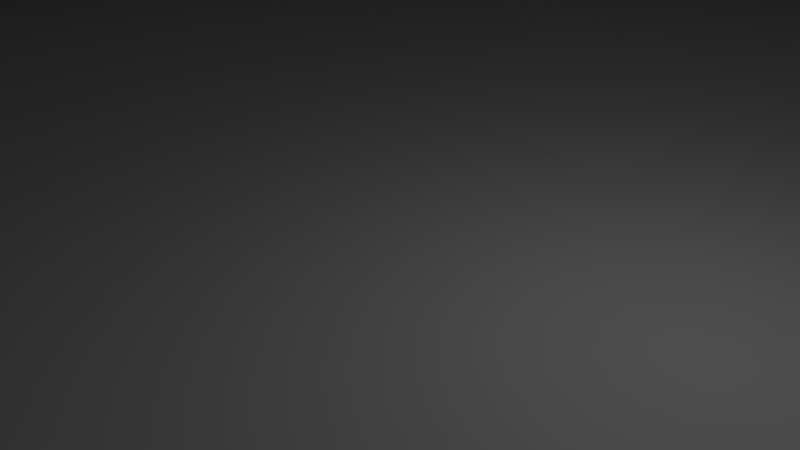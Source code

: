 # Source: fog_emitter_01.blend  (saved by Blender 2.79.0; exported with 4.5.12 LTS)
import bpy
from mathutils import Matrix  # noqa: F401  (used for matrix-valued properties, if any)

bpy.ops.wm.read_factory_settings(use_empty=True)
scene = bpy.context.scene
scene.name = 'Scene'

# ---- collections
col_collection_1 = bpy.data.collections.new('Collection 1'); scene.collection.children.link(col_collection_1)

# ---- materials (node trees are filled in below, after node groups)
mat_material_001 = bpy.data.materials.new('Material.001')
mat_material_001.alpha_threshold = 0.0
mat_material_001.use_transparent_shadow = False
mat_material_001.roughness = 0.5
mat_material_002 = bpy.data.materials.new('Material.002')
mat_material_002.alpha_threshold = 0.0
mat_material_002.use_transparent_shadow = False
mat_material_002.roughness = 0.5

# ---- material node trees

# ---- world
world_world = bpy.data.worlds.new('World'); scene.world = world_world
world_world.color = (0.05088, 0.05088, 0.05088)
world_world.use_sun_shadow = False
world_world.sun_shadow_jitter_overblur = 0.0
world_world.cycles.sampling_method = 'MANUAL'

# ---- cameras
cam_camera = bpy.data.cameras.new('Camera')
cam_camera.clip_end = 100.0
cam_camera.lens = 35.0
cam_camera.sensor_width = 32.0
cam_camera.sensor_height = 18.0
cam_camera.ortho_scale = 7.314
cam_camera.dof.focus_distance = 0.0
cam_camera.dof.aperture_fstop = 128.0

# ---- lights
light_lamp = bpy.data.lights.new('Lamp', 'POINT')
light_lamp.transmission_factor = 0.0
light_lamp.cutoff_distance = 30.0
light_lamp.energy = 100.0
light_lamp.shadow_buffer_clip_start = 1.001
light_lamp.shadow_soft_size = 0.1
light_lamp.shadow_maximum_resolution = 0.006
light_lamp.use_absolute_resolution = True

# ---- meshes
me_torus_003 = bpy.data.meshes.new('Torus.003')
me_torus_003.from_pydata([(67.95, 3.341e-06, -65.58), (145.6, -1.213e-06, 65.46), (77.75, 0.0, 45.3), (8.039, 3.871, 124.3), (-8.719e-06, 1.635e-06, -97.49), (42.36, 53.12, -65.58), (90.8, 113.9, 65.46), (48.48, 60.79, 45.3), (-15.12, 66.24, -65.58), (-32.41, 142.0, 65.46), (-17.3, 75.8, 45.3), (-2.204, 9.655, 124.3), (-61.22, 29.48, -65.58), (-131.2, 63.19, 65.46), (-70.05, 33.73, 45.3), (-8.922, 2.146e-06, 124.3), (-61.22, -29.48, -65.58), (-131.2, -63.19, 65.46), (-70.05, -33.73, 45.3), (-15.12, -66.24, -65.58), (-32.41, -142.0, 65.46), (-17.3, -75.8, 45.3), (1.985, -8.699, 124.3), (42.36, -53.12, -65.58), (90.8, -113.9, 65.46), (48.47, -60.79, 45.3), (172.6, 0.0, -97.49), (-38.41, -168.3, -97.49), (-38.41, 168.3, -97.49), (-155.5, 74.89, -97.49), (107.6, -135.0, -97.49), (107.6, 135.0, -97.49), (-155.5, -74.89, -97.49), (184.7, 6.217e-05, 103.2), (231.1, 5.334e-05, 114.8), (128.8, 3.146e-05, 124.5), (62.52, 2.674e-05, 111.7), (85.92, 2.816e-05, 93.42), (143.7, 3.081e-05, 82.46), (231.1, 5.334e-05, 91.81), (115.2, 148.1, 103.2), (144.1, 185.3, 114.8), (80.33, 103.3, 124.5), (38.98, 50.14, 111.7), (53.57, 68.9, 93.42), (89.62, 115.3, 82.46), (144.1, 185.3, 91.81), (-41.1, 184.7, 103.2), (-51.42, 231.1, 114.8), (-28.67, 128.8, 124.5), (-13.91, 62.52, 111.7), (-19.12, 85.92, 93.42), (-31.98, 143.7, 82.46), (-51.42, 231.1, 91.81), (-166.4, 82.2, 103.2), (-208.2, 102.8, 114.8), (-116.1, 57.34, 124.5), (-56.33, 27.82, 111.7), (-77.41, 38.24, 93.42), (-129.5, 63.97, 82.46), (-208.2, 102.8, 91.81), (-166.4, -82.2, 103.2), (-208.2, -102.8, 114.8), (-116.1, -57.34, 124.5), (-56.33, -27.82, 111.7), (-77.41, -38.24, 93.42), (-129.5, -63.97, 82.46), (-208.2, -102.8, 91.81), (-41.1, -184.7, 103.2), (-51.42, -231.1, 114.8), (-28.67, -128.8, 124.5), (-13.91, -62.52, 111.7), (-19.12, -85.92, 93.42), (-31.98, -143.7, 82.46), (-51.42, -231.1, 91.81), (115.2, -148.1, 103.2), (144.1, -185.3, 114.8), (80.33, -103.3, 124.5), (38.98, -50.14, 111.7), (53.57, -68.9, 93.42), (89.62, -115.3, 82.46), (144.1, -185.3, 91.81)], [], [(0, 5, 6, 1), (1, 6, 7, 2), (2, 7, 3), (26, 31, 5, 0), (5, 8, 9, 6), (6, 9, 10, 7), (7, 10, 11, 3), (22, 3, 11, 15), (31, 28, 8, 5), (8, 12, 13, 9), (9, 13, 14, 10), (10, 14, 15, 11), (28, 29, 12, 8), (12, 16, 17, 13), (13, 17, 18, 14), (14, 18, 15), (16, 19, 20, 17), (17, 20, 21, 18), (18, 21, 22, 15), (32, 27, 19, 16), (19, 23, 24, 20), (20, 24, 25, 21), (21, 25, 22), (27, 30, 23, 19), (23, 0, 1, 24), (24, 1, 2, 25), (25, 2, 3, 22), (30, 26, 0, 23), (4, 26, 30), (4, 30, 27), (4, 27, 32), (4, 32, 29), (4, 29, 28), (4, 28, 31), (4, 31, 26), (12, 29, 32, 16), (33, 40, 41, 34), (34, 41, 42, 35), (35, 42, 43, 36), (36, 43, 44, 37), (37, 44, 45, 38), (38, 45, 46, 39), (39, 46, 40, 33), (40, 47, 48, 41), (41, 48, 49, 42), (42, 49, 50, 43), (43, 50, 51, 44), (44, 51, 52, 45), (45, 52, 53, 46), (46, 53, 47, 40), (47, 54, 55, 48), (48, 55, 56, 49), (49, 56, 57, 50), (50, 57, 58, 51), (51, 58, 59, 52), (52, 59, 60, 53), (53, 60, 54, 47), (54, 61, 62, 55), (55, 62, 63, 56), (56, 63, 64, 57), (57, 64, 65, 58), (58, 65, 66, 59), (59, 66, 67, 60), (60, 67, 61, 54), (61, 68, 69, 62), (62, 69, 70, 63), (63, 70, 71, 64), (64, 71, 72, 65), (65, 72, 73, 66), (66, 73, 74, 67), (67, 74, 68, 61), (68, 75, 76, 69), (69, 76, 77, 70), (70, 77, 78, 71), (71, 78, 79, 72), (72, 79, 80, 73), (73, 80, 81, 74), (74, 81, 75, 68), (75, 33, 34, 76), (76, 34, 35, 77), (77, 35, 36, 78), (78, 36, 37, 79), (79, 37, 38, 80), (80, 38, 39, 81), (81, 39, 33, 75)])
me_torus_003.polygons.foreach_set('material_index', [1, 1, 1, 1, 1, 1, 1, 1, 1, 1, 1, 1, 1, 1, 1, 1, 1, 1, 1, 1, 1, 1, 1, 1, 1, 1, 1, 1, 1, 1, 1, 1, 1, 1, 1, 1, 0, 0, 0, 0, 0, 0, 0, 0, 0, 0, 0, 0, 0, 0, 0, 0, 0, 0, 0, 0, 0, 0, 0, 0, 0, 0, 0, 0, 0, 0, 0, 0, 0, 0, 0, 0, 0, 0, 0, 0, 0, 0, 0, 0, 0, 0, 0, 0, 0])
_uv = me_torus_003.uv_layers.new(name='UVMap')
_uv.uv.foreach_set('vector', [0.1961, 0.8603, 0.2272, 0.8349, 0.2746, 0.8582, 0.2077, 0.9127, 0.878, 0.607, 0.878, 0.6943, 0.8366, 0.674, 0.8366, 0.6274, 0.8366, 0.6274, 0.8366, 0.674, 0.7953, 0.6507, 0.7347, 0.2969, 0.6907, 0.2036, 0.7615, 0.2036, 0.7788, 0.2403, 0.2272, 0.8349, 0.2272, 0.7942, 0.2746, 0.7709, 0.2746, 0.8582, 0.878, 0.6943, 0.8112, 0.7488, 0.8009, 0.7031, 0.8366, 0.674, 0.8366, 0.674, 0.8009, 0.7031, 0.7907, 0.6573, 0.7953, 0.6507, 0.7879, 0.6447, 0.7953, 0.6507, 0.7907, 0.6573, 0.7838, 0.6533, 0.6907, 0.2036, 0.7347, 0.1104, 0.7788, 0.1669, 0.7615, 0.2036, 0.2272, 0.7942, 0.1961, 0.7688, 0.2077, 0.7164, 0.2746, 0.7709, 0.8112, 0.7488, 0.7278, 0.7294, 0.7565, 0.6927, 0.8009, 0.7031, 0.8009, 0.7031, 0.7565, 0.6927, 0.7838, 0.6533, 0.7907, 0.6573, 0.7347, 0.1104, 0.8335, 0.08733, 0.8177, 0.1579, 0.7788, 0.1669, 0.1961, 0.7688, 0.1572, 0.7778, 0.1244, 0.7358, 0.2077, 0.7164, 0.7278, 0.7294, 0.6907, 0.6507, 0.7367, 0.6507, 0.7565, 0.6927, 0.7565, 0.6927, 0.7367, 0.6507, 0.7838, 0.6533, 0.1572, 0.7778, 0.1399, 0.8145, 0.08733, 0.8145, 0.1244, 0.7358, 0.6907, 0.6507, 0.7278, 0.572, 0.7565, 0.6087, 0.7367, 0.6507, 0.7367, 0.6507, 0.7565, 0.6087, 0.7879, 0.6447, 0.7838, 0.6533, 0.9127, 0.1519, 0.9127, 0.2554, 0.8489, 0.224, 0.8489, 0.1833, 0.1399, 0.8145, 0.1572, 0.8513, 0.1244, 0.8932, 0.08733, 0.8145, 0.7278, 0.572, 0.8112, 0.5525, 0.8009, 0.5983, 0.7565, 0.6087, 0.7565, 0.6087, 0.8009, 0.5983, 0.7879, 0.6447, 0.9127, 0.2554, 0.8335, 0.3199, 0.8177, 0.2494, 0.8489, 0.224, 0.1572, 0.8513, 0.1961, 0.8603, 0.2077, 0.9127, 0.1244, 0.8932, 0.8112, 0.5525, 0.878, 0.607, 0.8366, 0.6274, 0.8009, 0.5983, 0.8009, 0.5983, 0.8366, 0.6274, 0.7953, 0.6507, 0.7879, 0.6447, 0.8335, 0.3199, 0.7347, 0.2969, 0.7788, 0.2403, 0.8177, 0.2494, 0.8075, 0.4362, 0.9127, 0.488, 0.8335, 0.5525, 0.8075, 0.4362, 0.8335, 0.5525, 0.7347, 0.5295, 0.8075, 0.4362, 0.7347, 0.5295, 0.6907, 0.4362, 0.8075, 0.4362, 0.6907, 0.4362, 0.7347, 0.343, 0.8075, 0.4362, 0.7347, 0.343, 0.8335, 0.3199, 0.8075, 0.4362, 0.8335, 0.3199, 0.9127, 0.3845, 0.8075, 0.4362, 0.9127, 0.3845, 0.9127, 0.488, 0.8177, 0.1579, 0.8335, 0.08733, 0.9127, 0.1519, 0.8489, 0.1833, 0.1669, 0.1467, 0.1192, 0.2487, 0.08733, 0.2495, 0.1471, 0.1219, 0.4488, 0.3673, 0.389, 0.2397, 0.4593, 0.2415, 0.4926, 0.3126, 0.4926, 0.3126, 0.4593, 0.2415, 0.5048, 0.2426, 0.521, 0.2772, 0.521, 0.5266, 0.5048, 0.5611, 0.4887, 0.5615, 0.511, 0.5141, 0.511, 0.5141, 0.4887, 0.5615, 0.449, 0.5625, 0.4862, 0.4831, 0.4862, 0.4831, 0.449, 0.5625, 0.389, 0.5641, 0.4488, 0.4364, 0.1471, 0.6819, 0.08733, 0.5542, 0.1192, 0.555, 0.1669, 0.6571, 0.1192, 0.2487, 0.1669, 0.3483, 0.1471, 0.3741, 0.08733, 0.2495, 0.389, 0.2397, 0.4488, 0.1151, 0.4926, 0.172, 0.4593, 0.2415, 0.4593, 0.2415, 0.4926, 0.172, 0.521, 0.2089, 0.5048, 0.2426, 0.5048, 0.5611, 0.521, 0.5948, 0.511, 0.6079, 0.4887, 0.5615, 0.4887, 0.5615, 0.511, 0.6079, 0.4862, 0.64, 0.449, 0.5625, 0.449, 0.5625, 0.4862, 0.64, 0.4488, 0.6887, 0.389, 0.5641, 0.08733, 0.5542, 0.1471, 0.4296, 0.1669, 0.4554, 0.1192, 0.555, 0.1669, 0.3483, 0.2743, 0.3705, 0.2814, 0.4019, 0.1471, 0.3741, 0.4488, 0.1151, 0.5831, 0.08733, 0.5674, 0.1565, 0.4926, 0.172, 0.4926, 0.172, 0.5674, 0.1565, 0.5573, 0.2014, 0.521, 0.2089, 0.521, 0.5948, 0.5573, 0.6023, 0.5609, 0.6182, 0.511, 0.6079, 0.511, 0.6079, 0.5609, 0.6182, 0.5697, 0.6573, 0.4862, 0.64, 0.4862, 0.64, 0.5697, 0.6573, 0.5831, 0.7164, 0.4488, 0.6887, 0.1471, 0.4296, 0.2814, 0.4019, 0.2743, 0.4333, 0.1669, 0.4554, 0.2743, 0.3705, 0.3603, 0.2985, 0.389, 0.3119, 0.2814, 0.4019, 0.5831, 0.08733, 0.6907, 0.1773, 0.6275, 0.2067, 0.5674, 0.1565, 0.5674, 0.1565, 0.6275, 0.2067, 0.5864, 0.2257, 0.5573, 0.2014, 0.5573, 0.6023, 0.5864, 0.578, 0.6009, 0.5847, 0.5609, 0.6182, 0.5609, 0.6182, 0.6009, 0.5847, 0.6367, 0.6013, 0.5697, 0.6573, 0.5697, 0.6573, 0.6367, 0.6013, 0.6907, 0.6264, 0.5831, 0.7164, 0.2814, 0.4019, 0.389, 0.4919, 0.3603, 0.5052, 0.2743, 0.4333, 0.3603, 0.2985, 0.3603, 0.1867, 0.389, 0.1719, 0.389, 0.3119, 0.6907, 0.1773, 0.6907, 0.3173, 0.6275, 0.2847, 0.6275, 0.2067, 0.6275, 0.2067, 0.6275, 0.2847, 0.5864, 0.2636, 0.5864, 0.2257, 0.5864, 0.578, 0.5864, 0.5401, 0.6009, 0.5327, 0.6009, 0.5847, 0.6009, 0.5847, 0.6009, 0.5327, 0.6367, 0.5143, 0.6367, 0.6013, 0.6367, 0.6013, 0.6367, 0.5143, 0.6907, 0.4864, 0.6907, 0.6264, 0.389, 0.4919, 0.389, 0.6319, 0.3603, 0.6171, 0.3603, 0.5052, 0.3603, 0.1867, 0.2743, 0.1191, 0.2814, 0.08733, 0.389, 0.1719, 0.6907, 0.3173, 0.5831, 0.4019, 0.5674, 0.3319, 0.6275, 0.2847, 0.6275, 0.2847, 0.5674, 0.3319, 0.5573, 0.2865, 0.5864, 0.2636, 0.5864, 0.5401, 0.5573, 0.5172, 0.5609, 0.5012, 0.6009, 0.5327, 0.6009, 0.5327, 0.5609, 0.5012, 0.5697, 0.4617, 0.6367, 0.5143, 0.6367, 0.5143, 0.5697, 0.4617, 0.5831, 0.4019, 0.6907, 0.4864, 0.389, 0.6319, 0.2814, 0.7164, 0.2743, 0.6847, 0.3603, 0.6171, 0.2743, 0.1191, 0.1669, 0.1467, 0.1471, 0.1219, 0.2814, 0.08733, 0.5831, 0.4019, 0.4488, 0.3673, 0.4926, 0.3126, 0.5674, 0.3319, 0.5674, 0.3319, 0.4926, 0.3126, 0.521, 0.2772, 0.5573, 0.2865, 0.5573, 0.5172, 0.521, 0.5266, 0.511, 0.5141, 0.5609, 0.5012, 0.5609, 0.5012, 0.511, 0.5141, 0.4862, 0.4831, 0.5697, 0.4617, 0.5697, 0.4617, 0.4862, 0.4831, 0.4488, 0.4364, 0.5831, 0.4019, 0.2814, 0.7164, 0.1471, 0.6819, 0.1669, 0.6571, 0.2743, 0.6847])
me_torus_003.materials.append(mat_material_001)
me_torus_003.materials.append(mat_material_002)
me_torus_003.use_remesh_preserve_volume = False
me_torus_003.use_remesh_preserve_attributes = False
me_torus_003.use_mirror_vertex_groups = False
me_torus_003.update()

# ---- objects
ob_torus_003 = bpy.data.objects.new('Torus.003', me_torus_003)
ob_lamp = bpy.data.objects.new('Lamp', light_lamp)
ob_camera = bpy.data.objects.new('Camera', cam_camera)

# ---- transforms, parenting, visibility, modifiers, constraints
ob_torus_003.location = (0.0, 0.0, 60.0)
ob_torus_003.scale = (0.1315, 0.1282, 0.6154)
ob_torus_003.lineart.crease_threshold = 0.0
ob_lamp.location = (4.076, 1.005, 5.904)
ob_lamp.rotation_euler = (0.6503, 0.05522, 1.866)
ob_lamp.lock_rotations_4d = False
ob_lamp.empty_display_type = 'ARROWS'
ob_lamp.color = (0.0, 0.0, 0.0, 0.0)
ob_lamp.lineart.crease_threshold = 0.0
ob_camera.location = (7.481, -6.508, 5.344)
ob_camera.rotation_euler = (1.109, 0.0, 0.8149)
ob_camera.lock_rotations_4d = False
ob_camera.empty_display_type = 'ARROWS'
ob_camera.color = (0.0, 0.0, 0.0, 0.0)
ob_camera.display_type = 'WIRE'
ob_camera.lineart.crease_threshold = 0.0

# ---- collection membership
col_collection_1.objects.link(ob_torus_003)
col_collection_1.objects.link(ob_lamp)
col_collection_1.objects.link(ob_camera)

# ---- scene / render settings (as saved in the file)
scene.camera = ob_camera
scene.frame_start = 1; scene.frame_end = 250; scene.frame_set(1)
scene.render.engine = 'BLENDER_EEVEE_NEXT'
scene.render.resolution_percentage = 50
scene.render.dither_intensity = 0.0
scene.cycles.use_denoising = False
scene.cycles.samples = 128
scene.cycles.sampling_pattern = 'TABULATED_SOBOL'
scene.cycles.use_adaptive_sampling = False
scene.cycles.use_light_tree = False
scene.cycles.blur_glossy = 0.0
scene.cycles.sample_clamp_indirect = 0.0
scene.view_settings.view_transform = 'Standard'
scene.unit_settings.scale_length = 0.01
bpy.context.view_layer.update()
